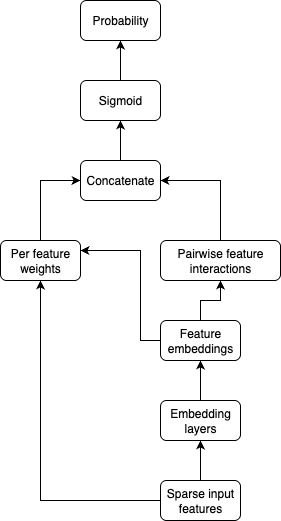

The diagram above was exported from draw.io. Its source (the exported page's mxGraphModel, read from the mxfile embedded in the PNG):
<mxGraphModel dx="976" dy="565" grid="1" gridSize="10" guides="1" tooltips="1" connect="1" arrows="1" fold="1" page="1" pageScale="1" pageWidth="850" pageHeight="1100" math="0" shadow="0">
  <root>
    <mxCell id="0" />
    <mxCell id="1" parent="0" />
    <mxCell id="cQVbqwfVoQa1j3ckQPkq-1" style="edgeStyle=orthogonalEdgeStyle;rounded=0;orthogonalLoop=1;jettySize=auto;html=1;exitX=0.5;exitY=0;exitDx=0;exitDy=0;entryX=0.5;entryY=1;entryDx=0;entryDy=0;" edge="1" parent="1" source="cQVbqwfVoQa1j3ckQPkq-3" target="cQVbqwfVoQa1j3ckQPkq-10">
      <mxGeometry relative="1" as="geometry" />
    </mxCell>
    <mxCell id="cQVbqwfVoQa1j3ckQPkq-2" style="edgeStyle=orthogonalEdgeStyle;rounded=0;orthogonalLoop=1;jettySize=auto;html=1;exitX=0;exitY=0.5;exitDx=0;exitDy=0;entryX=1;entryY=0.25;entryDx=0;entryDy=0;" edge="1" parent="1" source="cQVbqwfVoQa1j3ckQPkq-3" target="cQVbqwfVoQa1j3ckQPkq-12">
      <mxGeometry relative="1" as="geometry">
        <Array as="points">
          <mxPoint x="180" y="420" />
          <mxPoint x="180" y="330" />
        </Array>
      </mxGeometry>
    </mxCell>
    <mxCell id="cQVbqwfVoQa1j3ckQPkq-3" value="Feature embeddings" style="rounded=1;whiteSpace=wrap;html=1;" vertex="1" parent="1">
      <mxGeometry x="200" y="400" width="80" height="40" as="geometry" />
    </mxCell>
    <mxCell id="cQVbqwfVoQa1j3ckQPkq-4" style="edgeStyle=orthogonalEdgeStyle;rounded=0;orthogonalLoop=1;jettySize=auto;html=1;exitX=0.5;exitY=0;exitDx=0;exitDy=0;entryX=0.5;entryY=1;entryDx=0;entryDy=0;" edge="1" parent="1" source="cQVbqwfVoQa1j3ckQPkq-5" target="cQVbqwfVoQa1j3ckQPkq-3">
      <mxGeometry relative="1" as="geometry" />
    </mxCell>
    <mxCell id="cQVbqwfVoQa1j3ckQPkq-5" value="Embedding layers" style="rounded=1;whiteSpace=wrap;html=1;" vertex="1" parent="1">
      <mxGeometry x="200" y="480" width="80" height="40" as="geometry" />
    </mxCell>
    <mxCell id="cQVbqwfVoQa1j3ckQPkq-6" style="edgeStyle=orthogonalEdgeStyle;rounded=0;orthogonalLoop=1;jettySize=auto;html=1;exitX=0.5;exitY=0;exitDx=0;exitDy=0;entryX=0.5;entryY=1;entryDx=0;entryDy=0;" edge="1" parent="1" source="cQVbqwfVoQa1j3ckQPkq-8" target="cQVbqwfVoQa1j3ckQPkq-5">
      <mxGeometry relative="1" as="geometry" />
    </mxCell>
    <mxCell id="cQVbqwfVoQa1j3ckQPkq-7" style="edgeStyle=orthogonalEdgeStyle;rounded=0;orthogonalLoop=1;jettySize=auto;html=1;exitX=0;exitY=0.5;exitDx=0;exitDy=0;entryX=0.5;entryY=1;entryDx=0;entryDy=0;" edge="1" parent="1" source="cQVbqwfVoQa1j3ckQPkq-8" target="cQVbqwfVoQa1j3ckQPkq-12">
      <mxGeometry relative="1" as="geometry" />
    </mxCell>
    <mxCell id="cQVbqwfVoQa1j3ckQPkq-8" value="Sparse input features" style="rounded=1;whiteSpace=wrap;html=1;" vertex="1" parent="1">
      <mxGeometry x="200" y="560" width="80" height="40" as="geometry" />
    </mxCell>
    <mxCell id="cQVbqwfVoQa1j3ckQPkq-9" style="edgeStyle=orthogonalEdgeStyle;rounded=0;orthogonalLoop=1;jettySize=auto;html=1;exitX=0.5;exitY=0;exitDx=0;exitDy=0;entryX=1;entryY=0.5;entryDx=0;entryDy=0;" edge="1" parent="1" source="cQVbqwfVoQa1j3ckQPkq-10" target="cQVbqwfVoQa1j3ckQPkq-14">
      <mxGeometry relative="1" as="geometry" />
    </mxCell>
    <mxCell id="cQVbqwfVoQa1j3ckQPkq-10" value="Pairwise feature interactions" style="rounded=1;whiteSpace=wrap;html=1;" vertex="1" parent="1">
      <mxGeometry x="200" y="320" width="120" height="40" as="geometry" />
    </mxCell>
    <mxCell id="cQVbqwfVoQa1j3ckQPkq-11" style="edgeStyle=orthogonalEdgeStyle;rounded=0;orthogonalLoop=1;jettySize=auto;html=1;exitX=0.5;exitY=0;exitDx=0;exitDy=0;entryX=0;entryY=0.5;entryDx=0;entryDy=0;" edge="1" parent="1" source="cQVbqwfVoQa1j3ckQPkq-12" target="cQVbqwfVoQa1j3ckQPkq-14">
      <mxGeometry relative="1" as="geometry" />
    </mxCell>
    <mxCell id="cQVbqwfVoQa1j3ckQPkq-12" value="Per feature weights" style="rounded=1;whiteSpace=wrap;html=1;" vertex="1" parent="1">
      <mxGeometry x="40" y="320" width="80" height="40" as="geometry" />
    </mxCell>
    <mxCell id="cQVbqwfVoQa1j3ckQPkq-13" style="edgeStyle=orthogonalEdgeStyle;rounded=0;orthogonalLoop=1;jettySize=auto;html=1;exitX=0.5;exitY=0;exitDx=0;exitDy=0;entryX=0.5;entryY=1;entryDx=0;entryDy=0;" edge="1" parent="1" source="cQVbqwfVoQa1j3ckQPkq-14" target="cQVbqwfVoQa1j3ckQPkq-16">
      <mxGeometry relative="1" as="geometry" />
    </mxCell>
    <mxCell id="cQVbqwfVoQa1j3ckQPkq-14" value="Concatenate" style="rounded=1;whiteSpace=wrap;html=1;" vertex="1" parent="1">
      <mxGeometry x="120" y="240" width="80" height="40" as="geometry" />
    </mxCell>
    <mxCell id="cQVbqwfVoQa1j3ckQPkq-15" style="edgeStyle=orthogonalEdgeStyle;rounded=0;orthogonalLoop=1;jettySize=auto;html=1;exitX=0.5;exitY=0;exitDx=0;exitDy=0;entryX=0.5;entryY=1;entryDx=0;entryDy=0;" edge="1" parent="1" source="cQVbqwfVoQa1j3ckQPkq-16" target="cQVbqwfVoQa1j3ckQPkq-17">
      <mxGeometry relative="1" as="geometry" />
    </mxCell>
    <mxCell id="cQVbqwfVoQa1j3ckQPkq-16" value="Sigmoid" style="rounded=1;whiteSpace=wrap;html=1;" vertex="1" parent="1">
      <mxGeometry x="120" y="160" width="80" height="40" as="geometry" />
    </mxCell>
    <mxCell id="cQVbqwfVoQa1j3ckQPkq-17" value="Probability" style="rounded=1;whiteSpace=wrap;html=1;" vertex="1" parent="1">
      <mxGeometry x="120" y="80" width="80" height="40" as="geometry" />
    </mxCell>
  </root>
</mxGraphModel>